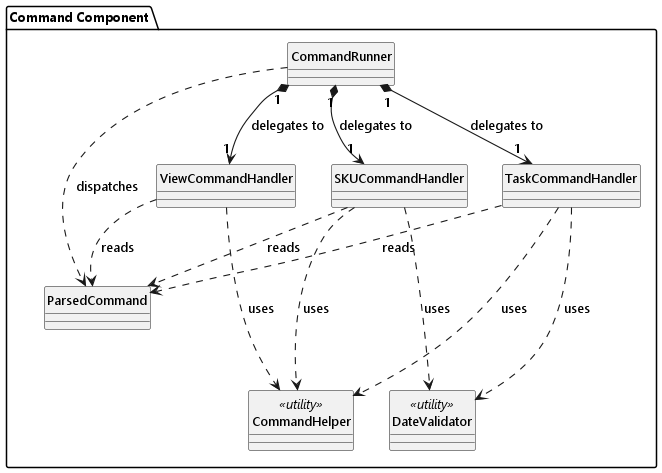

The diagram above was rendered by PlantUML. Its source (embedded in the PNG):
@startuml
!include ../style.puml
skinparam arrowThickness 1.1
skinparam classAttributeIconSize 0
hide circle

package "Command Component" {

    class CommandRunner {
    }

    class SKUCommandHandler {
    }

    class TaskCommandHandler {
    }

    class ViewCommandHandler {
    }

    class ParsedCommand {
    }

    class CommandHelper <<utility>> {
    }

    class DateValidator <<utility>> {
    }

    CommandRunner "1" *--> "1" SKUCommandHandler : delegates to
    CommandRunner "1" *--> "1" TaskCommandHandler : delegates to
    CommandRunner "1" *--> "1" ViewCommandHandler : delegates to

    CommandRunner ..> ParsedCommand : dispatches

    SKUCommandHandler ..> ParsedCommand : reads
    TaskCommandHandler ..> ParsedCommand : reads
    ViewCommandHandler ..> ParsedCommand : reads

    SKUCommandHandler ..> CommandHelper : uses
    TaskCommandHandler ..> CommandHelper : uses
    ViewCommandHandler ..> CommandHelper : uses

    TaskCommandHandler ..> DateValidator : uses
    SKUCommandHandler ..> DateValidator : uses

}

CommandRunner -[hidden]down- SKUCommandHandler
SKUCommandHandler -[hidden]right- TaskCommandHandler
TaskCommandHandler -[hidden]right- ViewCommandHandler
CommandHelper -[hidden]right- DateValidator
ParsedCommand -[hidden]down- CommandHelper

@enduml